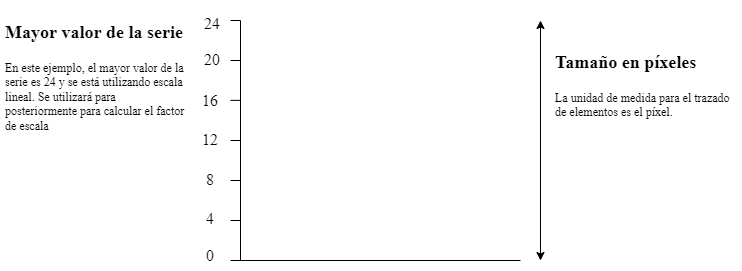

The diagram above was exported from draw.io. Its source (the exported page's mxGraphModel, read from the mxfile embedded in the PNG):
<mxGraphModel dx="652" dy="443" grid="1" gridSize="10" guides="1" tooltips="1" connect="1" arrows="1" fold="1" page="1" pageScale="1" pageWidth="827" pageHeight="1169" math="0" shadow="0">
  <root>
    <mxCell id="0" />
    <mxCell id="1" parent="0" />
    <mxCell id="8qofVu7ccBdcl-petMP2-1" value="" style="endArrow=none;html=1;rounded=0;" edge="1" parent="1">
      <mxGeometry width="50" height="50" relative="1" as="geometry">
        <mxPoint x="320" y="400" as="sourcePoint" />
        <mxPoint x="320" y="160" as="targetPoint" />
      </mxGeometry>
    </mxCell>
    <mxCell id="8qofVu7ccBdcl-petMP2-2" value="" style="endArrow=none;html=1;rounded=0;" edge="1" parent="1">
      <mxGeometry width="50" height="50" relative="1" as="geometry">
        <mxPoint x="320" y="400" as="sourcePoint" />
        <mxPoint x="600" y="400" as="targetPoint" />
      </mxGeometry>
    </mxCell>
    <mxCell id="8qofVu7ccBdcl-petMP2-3" value="" style="endArrow=classic;startArrow=classic;html=1;rounded=0;" edge="1" parent="1">
      <mxGeometry width="50" height="50" relative="1" as="geometry">
        <mxPoint x="620" y="400" as="sourcePoint" />
        <mxPoint x="620" y="160" as="targetPoint" />
      </mxGeometry>
    </mxCell>
    <mxCell id="8qofVu7ccBdcl-petMP2-4" value="&lt;h1&gt;&lt;font face=&quot;Times New Roman&quot; style=&quot;font-size: 18px;&quot;&gt;Tamaño en píxeles&lt;/font&gt;&lt;/h1&gt;&lt;p&gt;&lt;font face=&quot;Times New Roman&quot;&gt;La unidad de medida para el trazado de elementos es el píxel.&lt;/font&gt;&lt;/p&gt;" style="text;html=1;strokeColor=none;fillColor=none;spacing=5;spacingTop=-20;whiteSpace=wrap;overflow=hidden;rounded=0;" vertex="1" parent="1">
      <mxGeometry x="630" y="180" width="190" height="120" as="geometry" />
    </mxCell>
    <mxCell id="8qofVu7ccBdcl-petMP2-5" value="" style="endArrow=none;html=1;rounded=0;fontSize=18;" edge="1" parent="1">
      <mxGeometry width="50" height="50" relative="1" as="geometry">
        <mxPoint x="320" y="160" as="sourcePoint" />
        <mxPoint x="310" y="160" as="targetPoint" />
      </mxGeometry>
    </mxCell>
    <mxCell id="8qofVu7ccBdcl-petMP2-6" value="" style="endArrow=none;html=1;rounded=0;fontSize=18;" edge="1" parent="1">
      <mxGeometry width="50" height="50" relative="1" as="geometry">
        <mxPoint x="320" y="200" as="sourcePoint" />
        <mxPoint x="310" y="200" as="targetPoint" />
      </mxGeometry>
    </mxCell>
    <mxCell id="8qofVu7ccBdcl-petMP2-7" value="" style="endArrow=none;html=1;rounded=0;fontSize=18;" edge="1" parent="1">
      <mxGeometry width="50" height="50" relative="1" as="geometry">
        <mxPoint x="320" y="239.86" as="sourcePoint" />
        <mxPoint x="310" y="239.86" as="targetPoint" />
      </mxGeometry>
    </mxCell>
    <mxCell id="8qofVu7ccBdcl-petMP2-8" value="" style="endArrow=none;html=1;rounded=0;fontSize=18;" edge="1" parent="1">
      <mxGeometry width="50" height="50" relative="1" as="geometry">
        <mxPoint x="320" y="280" as="sourcePoint" />
        <mxPoint x="310" y="280" as="targetPoint" />
      </mxGeometry>
    </mxCell>
    <mxCell id="8qofVu7ccBdcl-petMP2-9" value="" style="endArrow=none;html=1;rounded=0;fontSize=18;" edge="1" parent="1">
      <mxGeometry width="50" height="50" relative="1" as="geometry">
        <mxPoint x="320" y="320" as="sourcePoint" />
        <mxPoint x="310" y="320" as="targetPoint" />
      </mxGeometry>
    </mxCell>
    <mxCell id="8qofVu7ccBdcl-petMP2-10" value="" style="endArrow=none;html=1;rounded=0;fontSize=18;" edge="1" parent="1">
      <mxGeometry width="50" height="50" relative="1" as="geometry">
        <mxPoint x="320" y="360" as="sourcePoint" />
        <mxPoint x="310" y="360" as="targetPoint" />
      </mxGeometry>
    </mxCell>
    <mxCell id="8qofVu7ccBdcl-petMP2-11" value="" style="endArrow=none;html=1;rounded=0;fontSize=18;" edge="1" parent="1">
      <mxGeometry width="50" height="50" relative="1" as="geometry">
        <mxPoint x="320" y="400" as="sourcePoint" />
        <mxPoint x="310" y="400" as="targetPoint" />
      </mxGeometry>
    </mxCell>
    <mxCell id="8qofVu7ccBdcl-petMP2-12" value="&lt;font face=&quot;Times New Roman&quot; style=&quot;font-size: 16px;&quot;&gt;0&lt;/font&gt;" style="text;html=1;strokeColor=none;fillColor=none;align=center;verticalAlign=middle;whiteSpace=wrap;rounded=0;fontSize=18;" vertex="1" parent="1">
      <mxGeometry x="280" y="380" width="20" height="30" as="geometry" />
    </mxCell>
    <mxCell id="8qofVu7ccBdcl-petMP2-13" value="&lt;font face=&quot;Times New Roman&quot; style=&quot;font-size: 16px;&quot;&gt;4&lt;/font&gt;" style="text;html=1;strokeColor=none;fillColor=none;align=center;verticalAlign=middle;whiteSpace=wrap;rounded=0;fontSize=18;" vertex="1" parent="1">
      <mxGeometry x="280" y="343" width="20" height="30" as="geometry" />
    </mxCell>
    <mxCell id="8qofVu7ccBdcl-petMP2-14" value="&lt;font face=&quot;Times New Roman&quot; style=&quot;font-size: 16px;&quot;&gt;8&lt;/font&gt;" style="text;html=1;strokeColor=none;fillColor=none;align=center;verticalAlign=middle;whiteSpace=wrap;rounded=0;fontSize=18;" vertex="1" parent="1">
      <mxGeometry x="280" y="304" width="20" height="30" as="geometry" />
    </mxCell>
    <mxCell id="8qofVu7ccBdcl-petMP2-15" value="&lt;font face=&quot;Times New Roman&quot; style=&quot;font-size: 16px;&quot;&gt;12&lt;/font&gt;" style="text;html=1;strokeColor=none;fillColor=none;align=center;verticalAlign=middle;whiteSpace=wrap;rounded=0;fontSize=18;" vertex="1" parent="1">
      <mxGeometry x="280" y="264" width="20" height="30" as="geometry" />
    </mxCell>
    <mxCell id="8qofVu7ccBdcl-petMP2-16" value="&lt;font face=&quot;Times New Roman&quot; style=&quot;font-size: 16px;&quot;&gt;16&lt;/font&gt;" style="text;html=1;strokeColor=none;fillColor=none;align=center;verticalAlign=middle;whiteSpace=wrap;rounded=0;fontSize=18;" vertex="1" parent="1">
      <mxGeometry x="280" y="225" width="20" height="30" as="geometry" />
    </mxCell>
    <mxCell id="8qofVu7ccBdcl-petMP2-17" value="&lt;font face=&quot;Times New Roman&quot; style=&quot;font-size: 16px;&quot;&gt;20&lt;/font&gt;" style="text;html=1;strokeColor=none;fillColor=none;align=center;verticalAlign=middle;whiteSpace=wrap;rounded=0;fontSize=18;" vertex="1" parent="1">
      <mxGeometry x="282" y="184" width="20" height="30" as="geometry" />
    </mxCell>
    <mxCell id="8qofVu7ccBdcl-petMP2-18" value="&lt;font face=&quot;Times New Roman&quot; style=&quot;font-size: 16px;&quot;&gt;24&lt;/font&gt;" style="text;html=1;strokeColor=none;fillColor=none;align=center;verticalAlign=middle;whiteSpace=wrap;rounded=0;fontSize=18;" vertex="1" parent="1">
      <mxGeometry x="282" y="148" width="20" height="30" as="geometry" />
    </mxCell>
    <mxCell id="8qofVu7ccBdcl-petMP2-19" value="&lt;h1&gt;&lt;font face=&quot;Times New Roman&quot;&gt;&lt;span style=&quot;font-size: 18px;&quot;&gt;Mayor valor de la serie&lt;/span&gt;&lt;/font&gt;&lt;/h1&gt;&lt;p&gt;&lt;font face=&quot;Times New Roman&quot;&gt;En este ejemplo, el mayor valor de la serie es 24 y se está utilizando escala lineal. Se utilizará para posteriormente para calcular el factor de escala&amp;nbsp;&lt;/font&gt;&lt;/p&gt;" style="text;html=1;strokeColor=none;fillColor=none;spacing=5;spacingTop=-20;whiteSpace=wrap;overflow=hidden;rounded=0;" vertex="1" parent="1">
      <mxGeometry x="80" y="150" width="190" height="120" as="geometry" />
    </mxCell>
  </root>
</mxGraphModel>